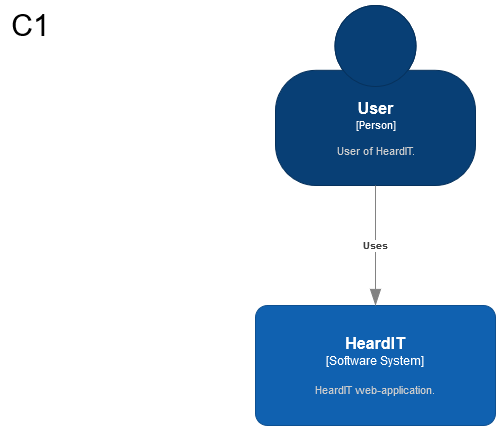

The diagram above was exported from draw.io. Its source (the exported page's mxGraphModel, read from the mxfile embedded in the PNG):
<mxGraphModel dx="2049" dy="1117" grid="1" gridSize="10" guides="1" tooltips="1" connect="1" arrows="1" fold="1" page="1" pageScale="1" pageWidth="850" pageHeight="1100" math="0" shadow="0">
  <root>
    <mxCell id="0" />
    <mxCell id="1" parent="0" />
    <object placeholders="1" c4Name="User" c4Type="Person" c4Description="User of HeardIT." label="&lt;font style=&quot;font-size: 16px&quot;&gt;&lt;b&gt;%c4Name%&lt;/b&gt;&lt;/font&gt;&lt;div&gt;[%c4Type%]&lt;/div&gt;&lt;br&gt;&lt;div&gt;&lt;font style=&quot;font-size: 11px&quot;&gt;&lt;font color=&quot;#cccccc&quot;&gt;%c4Description%&lt;/font&gt;&lt;/div&gt;" id="EWypdeYUlQApjR-dzH_1-1">
      <mxCell style="html=1;fontSize=11;dashed=0;whitespace=wrap;fillColor=#083F75;strokeColor=#06315C;fontColor=#ffffff;shape=mxgraph.c4.person2;align=center;metaEdit=1;points=[[0.5,0,0],[1,0.5,0],[1,0.75,0],[0.75,1,0],[0.5,1,0],[0.25,1,0],[0,0.75,0],[0,0.5,0]];resizable=0;" parent="1" vertex="1">
        <mxGeometry x="435" y="80" width="200" height="180" as="geometry" />
      </mxCell>
    </object>
    <object placeholders="1" c4Name="HeardIT" c4Type="Software System" c4Description="HeardIT web-application." label="&lt;font style=&quot;font-size: 16px&quot;&gt;&lt;b&gt;%c4Name%&lt;/b&gt;&lt;/font&gt;&lt;div&gt;[%c4Type%]&lt;/div&gt;&lt;br&gt;&lt;div&gt;&lt;font style=&quot;font-size: 11px&quot;&gt;&lt;font color=&quot;#cccccc&quot;&gt;%c4Description%&lt;/font&gt;&lt;/div&gt;" id="EWypdeYUlQApjR-dzH_1-2">
      <mxCell style="rounded=1;whiteSpace=wrap;html=1;labelBackgroundColor=none;fillColor=#1061B0;fontColor=#ffffff;align=center;arcSize=10;strokeColor=#0D5091;metaEdit=1;resizable=0;points=[[0.25,0,0],[0.5,0,0],[0.75,0,0],[1,0.25,0],[1,0.5,0],[1,0.75,0],[0.75,1,0],[0.5,1,0],[0.25,1,0],[0,0.75,0],[0,0.5,0],[0,0.25,0]];" parent="1" vertex="1">
        <mxGeometry x="415" y="380" width="240" height="120" as="geometry" />
      </mxCell>
    </object>
    <object placeholders="1" c4Type="Relationship" c4Description="Uses" label="&lt;div style=&quot;text-align: left&quot;&gt;&lt;div style=&quot;text-align: center&quot;&gt;&lt;b&gt;%c4Description%&lt;/b&gt;&lt;/div&gt;" id="EWypdeYUlQApjR-dzH_1-3">
      <mxCell style="endArrow=blockThin;html=1;fontSize=10;fontColor=#404040;strokeWidth=1;endFill=1;strokeColor=#828282;elbow=vertical;metaEdit=1;endSize=14;startSize=14;jumpStyle=arc;jumpSize=16;rounded=0;edgeStyle=orthogonalEdgeStyle;exitX=0.5;exitY=1;exitDx=0;exitDy=0;exitPerimeter=0;entryX=0.5;entryY=0;entryDx=0;entryDy=0;entryPerimeter=0;" parent="1" source="EWypdeYUlQApjR-dzH_1-1" target="EWypdeYUlQApjR-dzH_1-2" edge="1">
        <mxGeometry width="240" relative="1" as="geometry">
          <mxPoint x="410" y="380" as="sourcePoint" />
          <mxPoint x="650" y="380" as="targetPoint" />
        </mxGeometry>
      </mxCell>
    </object>
    <mxCell id="EWypdeYUlQApjR-dzH_1-4" value="C1" style="text;html=1;align=center;verticalAlign=middle;resizable=0;points=[];autosize=1;strokeColor=none;fillColor=none;fontSize=30;" parent="1" vertex="1">
      <mxGeometry x="160" y="75" width="60" height="50" as="geometry" />
    </mxCell>
  </root>
</mxGraphModel>